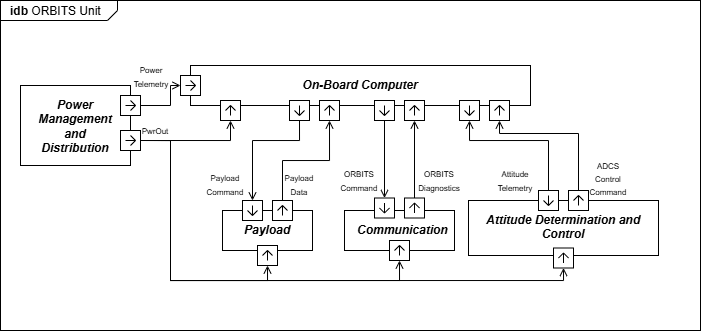

The diagram above was exported from draw.io. Its source (the exported page's mxGraphModel, read from the mxfile embedded in the PNG):
<mxGraphModel dx="1646" dy="445" grid="1" gridSize="10" guides="1" tooltips="1" connect="1" arrows="1" fold="1" page="1" pageScale="1" pageWidth="827" pageHeight="1169" math="0" shadow="0">
  <root>
    <mxCell id="0" />
    <mxCell id="1" parent="0" />
    <mxCell id="2" value="&lt;p style=&quot;margin:0px;margin-top:4px;margin-left:10px;text-align:left;&quot;&gt;&lt;b&gt;idb&lt;/b&gt;&amp;nbsp;ORBITS Unit&lt;/p&gt;" style="html=1;shape=mxgraph.sysml.package;html=1;overflow=fill;whiteSpace=wrap;labelX=117;movable=1;resizable=1;rotatable=1;deletable=1;editable=1;locked=0;connectable=1;" vertex="1" parent="1">
      <mxGeometry x="-680" y="190" width="700" height="330" as="geometry" />
    </mxCell>
    <mxCell id="ppDmmYMB8MeWLGQXLZMV-42" style="edgeStyle=orthogonalEdgeStyle;shape=connector;rounded=0;jumpStyle=none;html=1;exitX=0.5;exitY=0;exitDx=0;exitDy=0;exitPerimeter=0;strokeColor=default;align=center;verticalAlign=middle;fontFamily=Helvetica;fontSize=11;fontColor=default;labelBackgroundColor=default;endArrow=open;endFill=0;entryX=0.5;entryY=1;entryDx=0;entryDy=0;entryPerimeter=0;" edge="1" parent="1" source="ppDmmYMB8MeWLGQXLZMV-20" target="ppDmmYMB8MeWLGQXLZMV-27">
      <mxGeometry relative="1" as="geometry">
        <mxPoint x="-374.7619047619048" y="390" as="targetPoint" />
      </mxGeometry>
    </mxCell>
    <mxCell id="ppDmmYMB8MeWLGQXLZMV-46" value="&lt;font style=&quot;font-size: 8px;&quot;&gt;PwrOut&lt;/font&gt;" style="text;strokeColor=none;align=center;fillColor=none;html=1;verticalAlign=middle;whiteSpace=wrap;rounded=0;fontFamily=Helvetica;fontSize=11;fontColor=default;labelBackgroundColor=default;" vertex="1" parent="1">
      <mxGeometry x="-630" y="325" width="40" height="17.5" as="geometry" />
    </mxCell>
    <mxCell id="ppDmmYMB8MeWLGQXLZMV-38" style="edgeStyle=orthogonalEdgeStyle;shape=connector;rounded=0;jumpStyle=none;html=1;exitX=0.5;exitY=0;exitDx=0;exitDy=0;exitPerimeter=0;entryX=0.5;entryY=1;entryDx=0;entryDy=0;entryPerimeter=0;strokeColor=default;align=center;verticalAlign=middle;fontFamily=Helvetica;fontSize=11;fontColor=default;labelBackgroundColor=default;endArrow=open;endFill=0;" edge="1" parent="1" source="ppDmmYMB8MeWLGQXLZMV-8" target="ppDmmYMB8MeWLGQXLZMV-12">
      <mxGeometry relative="1" as="geometry">
        <Array as="points">
          <mxPoint x="-510" y="295" />
          <mxPoint x="-510" y="275" />
        </Array>
      </mxGeometry>
    </mxCell>
    <mxCell id="ppDmmYMB8MeWLGQXLZMV-41" style="edgeStyle=orthogonalEdgeStyle;shape=connector;rounded=0;jumpStyle=none;html=1;exitX=0.5;exitY=0;exitDx=0;exitDy=0;exitPerimeter=0;entryX=0.5;entryY=1;entryDx=0;entryDy=0;entryPerimeter=0;strokeColor=default;align=center;verticalAlign=middle;fontFamily=Helvetica;fontSize=11;fontColor=default;labelBackgroundColor=default;endArrow=open;endFill=0;" edge="1" parent="1" source="ppDmmYMB8MeWLGQXLZMV-26" target="ppDmmYMB8MeWLGQXLZMV-15">
      <mxGeometry relative="1" as="geometry" />
    </mxCell>
    <mxCell id="ppDmmYMB8MeWLGQXLZMV-43" style="edgeStyle=orthogonalEdgeStyle;shape=connector;rounded=0;jumpStyle=none;html=1;exitX=0.5;exitY=0;exitDx=0;exitDy=0;exitPerimeter=0;entryX=0.5;entryY=1;entryDx=0;entryDy=0;entryPerimeter=0;strokeColor=default;align=center;verticalAlign=middle;fontFamily=Helvetica;fontSize=11;fontColor=default;labelBackgroundColor=default;endArrow=open;endFill=0;" edge="1" parent="1" source="ppDmmYMB8MeWLGQXLZMV-28" target="ppDmmYMB8MeWLGQXLZMV-21">
      <mxGeometry relative="1" as="geometry" />
    </mxCell>
    <mxCell id="ppDmmYMB8MeWLGQXLZMV-44" style="edgeStyle=orthogonalEdgeStyle;shape=connector;rounded=0;jumpStyle=none;html=1;exitX=0.5;exitY=0;exitDx=0;exitDy=0;exitPerimeter=0;entryX=0.5;entryY=1;entryDx=0;entryDy=0;entryPerimeter=0;strokeColor=default;align=center;verticalAlign=middle;fontFamily=Helvetica;fontSize=11;fontColor=default;labelBackgroundColor=default;endArrow=open;endFill=0;" edge="1" parent="1" source="ppDmmYMB8MeWLGQXLZMV-30" target="ppDmmYMB8MeWLGQXLZMV-23">
      <mxGeometry relative="1" as="geometry">
        <Array as="points">
          <mxPoint x="-102" y="323" />
          <mxPoint x="-181" y="323" />
        </Array>
      </mxGeometry>
    </mxCell>
    <mxCell id="ppDmmYMB8MeWLGQXLZMV-45" style="edgeStyle=orthogonalEdgeStyle;shape=connector;rounded=0;jumpStyle=none;html=1;exitX=0.5;exitY=1;exitDx=0;exitDy=0;exitPerimeter=0;entryX=0.5;entryY=0;entryDx=0;entryDy=0;entryPerimeter=0;strokeColor=default;align=center;verticalAlign=middle;fontFamily=Helvetica;fontSize=11;fontColor=default;labelBackgroundColor=default;endArrow=open;endFill=0;" edge="1" parent="1" source="ppDmmYMB8MeWLGQXLZMV-29" target="ppDmmYMB8MeWLGQXLZMV-22">
      <mxGeometry relative="1" as="geometry">
        <Array as="points">
          <mxPoint x="-132" y="330" />
          <mxPoint x="-211" y="330" />
        </Array>
      </mxGeometry>
    </mxCell>
    <mxCell id="ppDmmYMB8MeWLGQXLZMV-50" value="" style="group" vertex="1" connectable="0" parent="1">
      <mxGeometry x="-500" y="240" width="350" height="70" as="geometry" />
    </mxCell>
    <mxCell id="ppDmmYMB8MeWLGQXLZMV-2" value="&lt;p style=&quot;margin:13px;&quot;&gt;&lt;b&gt;&lt;i&gt;&lt;font style=&quot;color: light-dark(rgb(0, 0, 0), rgb(255, 255, 255));&quot;&gt;On-Board Computer&lt;/font&gt;&lt;/i&gt;&lt;/b&gt;&lt;/p&gt;" style="shape=rect;html=1;overflow=fill;whiteSpace=wrap;align=center;" vertex="1" parent="ppDmmYMB8MeWLGQXLZMV-50">
      <mxGeometry x="10" y="15" width="340" height="40" as="geometry" />
    </mxCell>
    <mxCell id="ppDmmYMB8MeWLGQXLZMV-12" value="" style="html=1;shape=mxgraph.sysml.port;sysMLPortType=flowN;rotation=90;" vertex="1" parent="ppDmmYMB8MeWLGQXLZMV-50">
      <mxGeometry y="25" width="20" height="20" as="geometry" />
    </mxCell>
    <mxCell id="ppDmmYMB8MeWLGQXLZMV-14" value="" style="html=1;shape=mxgraph.sysml.port;sysMLPortType=flowN;rotation=-180;" vertex="1" parent="ppDmmYMB8MeWLGQXLZMV-50">
      <mxGeometry x="109" y="50" width="20" height="20" as="geometry" />
    </mxCell>
    <mxCell id="ppDmmYMB8MeWLGQXLZMV-15" value="" style="html=1;shape=mxgraph.sysml.port;sysMLPortType=flowN;" vertex="1" parent="ppDmmYMB8MeWLGQXLZMV-50">
      <mxGeometry x="139" y="50" width="20" height="20" as="geometry" />
    </mxCell>
    <mxCell id="ppDmmYMB8MeWLGQXLZMV-20" value="" style="html=1;shape=mxgraph.sysml.port;sysMLPortType=flowN;rotation=-180;" vertex="1" parent="ppDmmYMB8MeWLGQXLZMV-50">
      <mxGeometry x="194" y="50" width="20" height="20" as="geometry" />
    </mxCell>
    <mxCell id="ppDmmYMB8MeWLGQXLZMV-21" value="" style="html=1;shape=mxgraph.sysml.port;sysMLPortType=flowN;" vertex="1" parent="ppDmmYMB8MeWLGQXLZMV-50">
      <mxGeometry x="224" y="50" width="20" height="20" as="geometry" />
    </mxCell>
    <mxCell id="ppDmmYMB8MeWLGQXLZMV-22" value="" style="html=1;shape=mxgraph.sysml.port;sysMLPortType=flowN;rotation=-180;" vertex="1" parent="ppDmmYMB8MeWLGQXLZMV-50">
      <mxGeometry x="279" y="50" width="20" height="20" as="geometry" />
    </mxCell>
    <mxCell id="ppDmmYMB8MeWLGQXLZMV-23" value="" style="html=1;shape=mxgraph.sysml.port;sysMLPortType=flowN;" vertex="1" parent="ppDmmYMB8MeWLGQXLZMV-50">
      <mxGeometry x="309" y="50" width="20" height="20" as="geometry" />
    </mxCell>
    <mxCell id="ppDmmYMB8MeWLGQXLZMV-57" value="" style="html=1;shape=mxgraph.sysml.port;sysMLPortType=flowN;" vertex="1" parent="ppDmmYMB8MeWLGQXLZMV-50">
      <mxGeometry x="40" y="50" width="20" height="20" as="geometry" />
    </mxCell>
    <mxCell id="ppDmmYMB8MeWLGQXLZMV-51" value="" style="group" vertex="1" connectable="0" parent="1">
      <mxGeometry x="-212" y="380" width="190" height="77.5" as="geometry" />
    </mxCell>
    <mxCell id="ppDmmYMB8MeWLGQXLZMV-6" value="&lt;p style=&quot;margin:13px;&quot;&gt;&lt;b&gt;&lt;i&gt;&lt;font style=&quot;color: light-dark(rgb(0, 0, 0), rgb(255, 255, 255));&quot;&gt;Attitude Determination and Control&lt;/font&gt;&lt;/i&gt;&lt;/b&gt;&lt;/p&gt;" style="shape=rect;html=1;overflow=fill;whiteSpace=wrap;align=center;" vertex="1" parent="ppDmmYMB8MeWLGQXLZMV-51">
      <mxGeometry y="10" width="190" height="55" as="geometry" />
    </mxCell>
    <mxCell id="ppDmmYMB8MeWLGQXLZMV-29" value="" style="html=1;shape=mxgraph.sysml.port;sysMLPortType=flowN;rotation=-180;" vertex="1" parent="ppDmmYMB8MeWLGQXLZMV-51">
      <mxGeometry x="70" width="20" height="20" as="geometry" />
    </mxCell>
    <mxCell id="ppDmmYMB8MeWLGQXLZMV-30" value="" style="html=1;shape=mxgraph.sysml.port;sysMLPortType=flowN;" vertex="1" parent="ppDmmYMB8MeWLGQXLZMV-51">
      <mxGeometry x="100" width="20" height="20" as="geometry" />
    </mxCell>
    <mxCell id="ppDmmYMB8MeWLGQXLZMV-33" value="" style="html=1;shape=mxgraph.sysml.port;sysMLPortType=flowN;" vertex="1" parent="ppDmmYMB8MeWLGQXLZMV-51">
      <mxGeometry x="85" y="57.5" width="20" height="20" as="geometry" />
    </mxCell>
    <mxCell id="ppDmmYMB8MeWLGQXLZMV-53" value="" style="group" vertex="1" connectable="0" parent="1">
      <mxGeometry x="-336" y="387.5" width="110" height="62.5" as="geometry" />
    </mxCell>
    <mxCell id="ppDmmYMB8MeWLGQXLZMV-5" value="&lt;p style=&quot;margin:13px;&quot;&gt;&lt;b&gt;&lt;i&gt;&lt;font style=&quot;color: light-dark(rgb(0, 0, 0), rgb(255, 255, 255));&quot;&gt;Communication&lt;/font&gt;&lt;/i&gt;&lt;/b&gt;&lt;/p&gt;" style="shape=rect;html=1;overflow=fill;whiteSpace=wrap;align=center;" vertex="1" parent="ppDmmYMB8MeWLGQXLZMV-53">
      <mxGeometry y="12.5" width="110" height="40" as="geometry" />
    </mxCell>
    <mxCell id="ppDmmYMB8MeWLGQXLZMV-27" value="" style="html=1;shape=mxgraph.sysml.port;sysMLPortType=flowN;rotation=-180;" vertex="1" parent="ppDmmYMB8MeWLGQXLZMV-53">
      <mxGeometry x="30" width="20" height="20" as="geometry" />
    </mxCell>
    <mxCell id="ppDmmYMB8MeWLGQXLZMV-28" value="" style="html=1;shape=mxgraph.sysml.port;sysMLPortType=flowN;" vertex="1" parent="ppDmmYMB8MeWLGQXLZMV-53">
      <mxGeometry x="60" width="20" height="20" as="geometry" />
    </mxCell>
    <mxCell id="ppDmmYMB8MeWLGQXLZMV-32" value="" style="html=1;shape=mxgraph.sysml.port;sysMLPortType=flowN;" vertex="1" parent="ppDmmYMB8MeWLGQXLZMV-53">
      <mxGeometry x="45" y="42.5" width="20" height="20" as="geometry" />
    </mxCell>
    <mxCell id="ppDmmYMB8MeWLGQXLZMV-54" value="" style="group" vertex="1" connectable="0" parent="1">
      <mxGeometry x="-458" y="390" width="90" height="65" as="geometry" />
    </mxCell>
    <mxCell id="ppDmmYMB8MeWLGQXLZMV-4" value="&lt;p style=&quot;margin:13px;&quot;&gt;&lt;b&gt;&lt;i&gt;&lt;font style=&quot;color: light-dark(rgb(0, 0, 0), rgb(255, 255, 255));&quot;&gt;Payload&lt;/font&gt;&lt;/i&gt;&lt;/b&gt;&lt;/p&gt;" style="shape=rect;html=1;overflow=fill;whiteSpace=wrap;align=center;" vertex="1" parent="ppDmmYMB8MeWLGQXLZMV-54">
      <mxGeometry y="10" width="90" height="40" as="geometry" />
    </mxCell>
    <mxCell id="ppDmmYMB8MeWLGQXLZMV-9" value="" style="html=1;shape=mxgraph.sysml.port;sysMLPortType=flowN;" vertex="1" parent="ppDmmYMB8MeWLGQXLZMV-54">
      <mxGeometry x="35" y="45" width="20" height="20" as="geometry" />
    </mxCell>
    <mxCell id="ppDmmYMB8MeWLGQXLZMV-25" value="" style="html=1;shape=mxgraph.sysml.port;sysMLPortType=flowN;rotation=-180;" vertex="1" parent="ppDmmYMB8MeWLGQXLZMV-54">
      <mxGeometry x="20" width="20" height="20" as="geometry" />
    </mxCell>
    <mxCell id="ppDmmYMB8MeWLGQXLZMV-26" value="" style="html=1;shape=mxgraph.sysml.port;sysMLPortType=flowN;" vertex="1" parent="ppDmmYMB8MeWLGQXLZMV-54">
      <mxGeometry x="50" width="20" height="20" as="geometry" />
    </mxCell>
    <mxCell id="ppDmmYMB8MeWLGQXLZMV-55" value="" style="group" vertex="1" connectable="0" parent="1">
      <mxGeometry x="-660" y="260" width="120" height="110" as="geometry" />
    </mxCell>
    <mxCell id="ppDmmYMB8MeWLGQXLZMV-3" value="&lt;p style=&quot;margin:13px;&quot;&gt;&lt;b&gt;&lt;i&gt;&lt;font style=&quot;color: light-dark(rgb(0, 0, 0), rgb(255, 255, 255));&quot;&gt;Power Management and Distribution&lt;/font&gt;&lt;/i&gt;&lt;/b&gt;&lt;/p&gt;" style="shape=rect;html=1;overflow=fill;whiteSpace=wrap;align=center;" vertex="1" parent="ppDmmYMB8MeWLGQXLZMV-55">
      <mxGeometry y="15" width="110" height="80" as="geometry" />
    </mxCell>
    <mxCell id="ppDmmYMB8MeWLGQXLZMV-8" value="" style="html=1;shape=mxgraph.sysml.port;sysMLPortType=flowN;rotation=90;" vertex="1" parent="ppDmmYMB8MeWLGQXLZMV-55">
      <mxGeometry x="100" y="25" width="20" height="20" as="geometry" />
    </mxCell>
    <mxCell id="ppDmmYMB8MeWLGQXLZMV-13" value="" style="html=1;shape=mxgraph.sysml.port;sysMLPortType=flowN;rotation=-180;direction=north;" vertex="1" parent="ppDmmYMB8MeWLGQXLZMV-55">
      <mxGeometry x="100" y="60" width="20" height="20" as="geometry" />
    </mxCell>
    <mxCell id="ppDmmYMB8MeWLGQXLZMV-58" style="edgeStyle=orthogonalEdgeStyle;shape=connector;rounded=0;jumpStyle=none;html=1;exitX=0.5;exitY=0;exitDx=0;exitDy=0;exitPerimeter=0;entryX=0.5;entryY=1;entryDx=0;entryDy=0;entryPerimeter=0;strokeColor=default;align=center;verticalAlign=middle;fontFamily=Helvetica;fontSize=11;fontColor=default;labelBackgroundColor=default;endArrow=open;endFill=0;" edge="1" parent="1" source="ppDmmYMB8MeWLGQXLZMV-14" target="ppDmmYMB8MeWLGQXLZMV-25">
      <mxGeometry relative="1" as="geometry">
        <Array as="points">
          <mxPoint x="-381" y="330" />
          <mxPoint x="-428" y="330" />
        </Array>
      </mxGeometry>
    </mxCell>
    <mxCell id="ppDmmYMB8MeWLGQXLZMV-59" value="&lt;font style=&quot;font-size: 8px;&quot;&gt;PwrOut&lt;/font&gt;" style="text;strokeColor=none;align=center;fillColor=none;html=1;verticalAlign=middle;whiteSpace=wrap;rounded=0;fontFamily=Helvetica;fontSize=11;fontColor=default;labelBackgroundColor=default;" vertex="1" parent="1">
      <mxGeometry x="-540" y="310" width="30" height="20" as="geometry" />
    </mxCell>
    <mxCell id="ppDmmYMB8MeWLGQXLZMV-60" style="edgeStyle=orthogonalEdgeStyle;shape=connector;rounded=0;jumpStyle=none;html=1;exitX=0.5;exitY=0;exitDx=0;exitDy=0;exitPerimeter=0;entryX=0.5;entryY=1;entryDx=0;entryDy=0;entryPerimeter=0;strokeColor=default;align=center;verticalAlign=middle;fontFamily=Helvetica;fontSize=11;fontColor=default;labelBackgroundColor=default;endArrow=open;endFill=0;" edge="1" parent="1" source="ppDmmYMB8MeWLGQXLZMV-13" target="ppDmmYMB8MeWLGQXLZMV-57">
      <mxGeometry relative="1" as="geometry" />
    </mxCell>
    <mxCell id="ppDmmYMB8MeWLGQXLZMV-61" style="edgeStyle=orthogonalEdgeStyle;shape=connector;rounded=0;jumpStyle=none;html=1;exitX=0.5;exitY=0;exitDx=0;exitDy=0;exitPerimeter=0;entryX=0.5;entryY=1;entryDx=0;entryDy=0;entryPerimeter=0;strokeColor=default;align=center;verticalAlign=middle;fontFamily=Helvetica;fontSize=11;fontColor=default;labelBackgroundColor=default;endArrow=open;endFill=0;" edge="1" parent="1" source="ppDmmYMB8MeWLGQXLZMV-13" target="ppDmmYMB8MeWLGQXLZMV-9">
      <mxGeometry relative="1" as="geometry">
        <Array as="points">
          <mxPoint x="-510" y="330" />
          <mxPoint x="-510" y="470" />
          <mxPoint x="-413" y="470" />
        </Array>
      </mxGeometry>
    </mxCell>
    <mxCell id="ppDmmYMB8MeWLGQXLZMV-62" style="edgeStyle=orthogonalEdgeStyle;shape=connector;rounded=0;jumpStyle=none;html=1;exitX=0.5;exitY=0;exitDx=0;exitDy=0;exitPerimeter=0;entryX=0.5;entryY=1;entryDx=0;entryDy=0;entryPerimeter=0;strokeColor=default;align=center;verticalAlign=middle;fontFamily=Helvetica;fontSize=11;fontColor=default;labelBackgroundColor=default;endArrow=open;endFill=0;" edge="1" parent="1" source="ppDmmYMB8MeWLGQXLZMV-13" target="ppDmmYMB8MeWLGQXLZMV-32">
      <mxGeometry relative="1" as="geometry">
        <Array as="points">
          <mxPoint x="-510" y="330" />
          <mxPoint x="-510" y="470" />
          <mxPoint x="-281" y="470" />
        </Array>
      </mxGeometry>
    </mxCell>
    <mxCell id="ppDmmYMB8MeWLGQXLZMV-63" style="edgeStyle=orthogonalEdgeStyle;shape=connector;rounded=0;jumpStyle=none;html=1;exitX=0.5;exitY=0;exitDx=0;exitDy=0;exitPerimeter=0;entryX=0.5;entryY=1;entryDx=0;entryDy=0;entryPerimeter=0;strokeColor=default;align=center;verticalAlign=middle;fontFamily=Helvetica;fontSize=11;fontColor=default;labelBackgroundColor=default;endArrow=open;endFill=0;" edge="1" parent="1" source="ppDmmYMB8MeWLGQXLZMV-13" target="ppDmmYMB8MeWLGQXLZMV-33">
      <mxGeometry relative="1" as="geometry">
        <Array as="points">
          <mxPoint x="-510" y="330" />
          <mxPoint x="-510" y="470" />
          <mxPoint x="-117" y="470" />
        </Array>
      </mxGeometry>
    </mxCell>
    <mxCell id="ppDmmYMB8MeWLGQXLZMV-66" value="&lt;div style=&quot;&quot;&gt;&lt;br&gt;&lt;/div&gt;" style="text;strokeColor=none;align=center;fillColor=none;html=1;verticalAlign=middle;whiteSpace=wrap;rounded=0;fontFamily=Helvetica;fontSize=11;fontColor=default;labelBackgroundColor=default;" vertex="1" parent="1">
      <mxGeometry x="-490" y="350" width="60" height="10" as="geometry" />
    </mxCell>
    <mxCell id="ppDmmYMB8MeWLGQXLZMV-67" value="&lt;font style=&quot;font-size: 8px;&quot;&gt;Payload Command&lt;/font&gt;" style="text;strokeColor=none;align=center;fillColor=none;html=1;verticalAlign=middle;whiteSpace=wrap;rounded=0;fontFamily=Helvetica;fontSize=11;fontColor=default;labelBackgroundColor=default;" vertex="1" parent="1">
      <mxGeometry x="-470" y="364" width="30" height="20" as="geometry" />
    </mxCell>
    <mxCell id="ppDmmYMB8MeWLGQXLZMV-68" value="&lt;font style=&quot;font-size: 8px;&quot;&gt;Payload Data&lt;/font&gt;" style="text;strokeColor=none;align=center;fillColor=none;html=1;verticalAlign=middle;whiteSpace=wrap;rounded=0;fontFamily=Helvetica;fontSize=11;fontColor=default;labelBackgroundColor=default;" vertex="1" parent="1">
      <mxGeometry x="-396" y="364" width="30" height="20" as="geometry" />
    </mxCell>
    <mxCell id="ppDmmYMB8MeWLGQXLZMV-79" value="&lt;font style=&quot;font-size: 8px;&quot;&gt;ORBITS Command&lt;/font&gt;" style="text;strokeColor=none;align=center;fillColor=none;html=1;verticalAlign=middle;whiteSpace=wrap;rounded=0;fontFamily=Helvetica;fontSize=11;fontColor=default;labelBackgroundColor=default;" vertex="1" parent="1">
      <mxGeometry x="-336" y="360" width="30" height="20" as="geometry" />
    </mxCell>
    <mxCell id="ppDmmYMB8MeWLGQXLZMV-80" value="&lt;font style=&quot;font-size: 8px;&quot;&gt;ORBITS Diagnostics&lt;/font&gt;" style="text;strokeColor=none;align=center;fillColor=none;html=1;verticalAlign=middle;whiteSpace=wrap;rounded=0;fontFamily=Helvetica;fontSize=11;fontColor=default;labelBackgroundColor=default;" vertex="1" parent="1">
      <mxGeometry x="-256" y="360" width="30" height="20" as="geometry" />
    </mxCell>
    <mxCell id="ppDmmYMB8MeWLGQXLZMV-82" value="&lt;font style=&quot;font-size: 8px;&quot;&gt;Attitude Telemetry&lt;/font&gt;" style="text;strokeColor=none;align=center;fillColor=none;html=1;verticalAlign=middle;whiteSpace=wrap;rounded=0;fontFamily=Helvetica;fontSize=11;fontColor=default;labelBackgroundColor=default;" vertex="1" parent="1">
      <mxGeometry x="-180" y="360" width="30" height="20" as="geometry" />
    </mxCell>
    <mxCell id="ppDmmYMB8MeWLGQXLZMV-84" value="&lt;font style=&quot;font-size: 8px;&quot;&gt;ADCS Control Command&lt;/font&gt;" style="text;strokeColor=none;align=center;fillColor=none;html=1;verticalAlign=middle;whiteSpace=wrap;rounded=0;fontFamily=Helvetica;fontSize=11;fontColor=default;labelBackgroundColor=default;" vertex="1" parent="1">
      <mxGeometry x="-87" y="358" width="30" height="20" as="geometry" />
    </mxCell>
    <mxCell id="Ww36lHNIot8T5wAl2Bn8-2" value="&lt;font style=&quot;font-size: 8px;&quot;&gt;Power Telemetry&lt;/font&gt;" style="text;strokeColor=none;align=center;fillColor=none;html=1;verticalAlign=middle;whiteSpace=wrap;rounded=0;fontFamily=Helvetica;fontSize=11;fontColor=default;labelBackgroundColor=default;" vertex="1" parent="1">
      <mxGeometry x="-544" y="256" width="30" height="20" as="geometry" />
    </mxCell>
  </root>
</mxGraphModel>